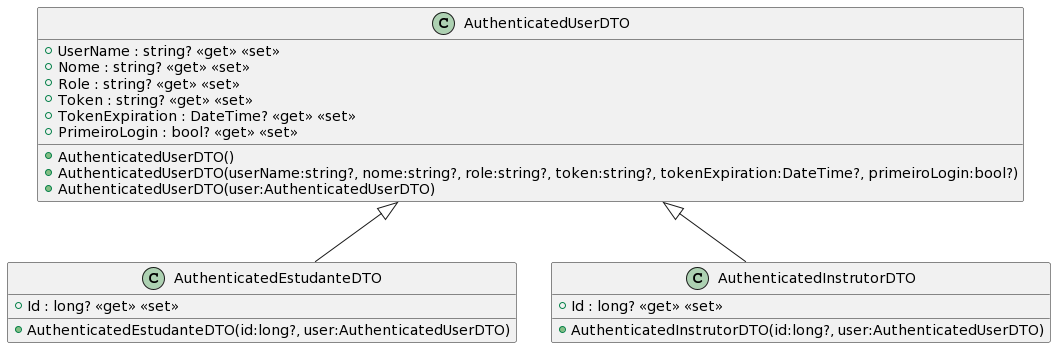

The diagram above was rendered by PlantUML. Its source (embedded in the PNG):
@startuml
class AuthenticatedUserDTO {
    + AuthenticatedUserDTO()
    + AuthenticatedUserDTO(userName:string?, nome:string?, role:string?, token:string?, tokenExpiration:DateTime?, primeiroLogin:bool?)
    + AuthenticatedUserDTO(user:AuthenticatedUserDTO)
    + UserName : string? <<get>> <<set>>
    + Nome : string? <<get>> <<set>>
    + Role : string? <<get>> <<set>>
    + Token : string? <<get>> <<set>>
    + TokenExpiration : DateTime? <<get>> <<set>>
    + PrimeiroLogin : bool? <<get>> <<set>>
}
class AuthenticatedEstudanteDTO {
    + Id : long? <<get>> <<set>>
    + AuthenticatedEstudanteDTO(id:long?, user:AuthenticatedUserDTO)
}
class AuthenticatedInstrutorDTO {
    + Id : long? <<get>> <<set>>
    + AuthenticatedInstrutorDTO(id:long?, user:AuthenticatedUserDTO)
}
AuthenticatedUserDTO <|-- AuthenticatedEstudanteDTO
AuthenticatedUserDTO <|-- AuthenticatedInstrutorDTO
@enduml